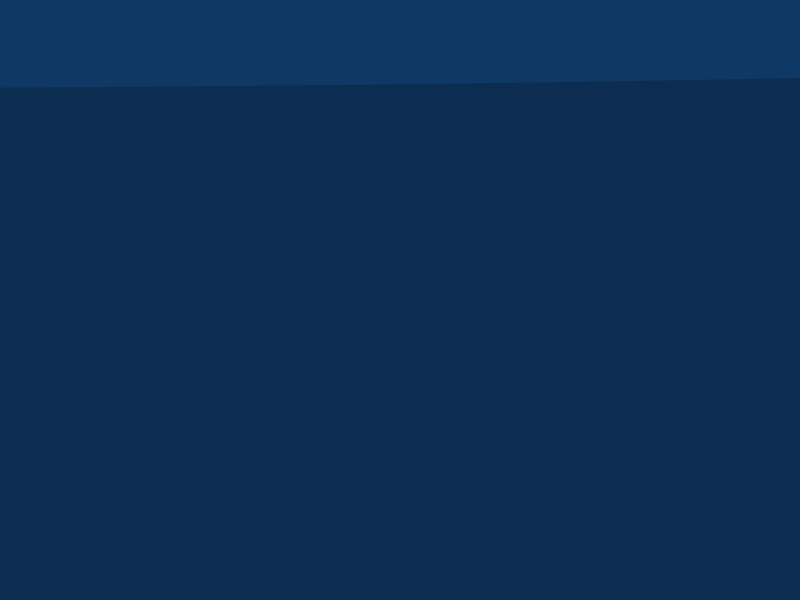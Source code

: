# Source: island3.blend  (saved by Blender 2.42.0; exported with 4.5.12 LTS)
import bpy
from mathutils import Matrix  # noqa: F401  (used for matrix-valued properties, if any)

bpy.ops.wm.read_factory_settings(use_empty=True)
scene = bpy.context.scene
scene.name = 'Scene'

# ---- collections
col_collection_1 = bpy.data.collections.new('Collection 1'); scene.collection.children.link(col_collection_1)

# ---- world
world_world = bpy.data.worlds.new('World'); scene.world = world_world
world_world.color = (0.05656, 0.2208, 0.4)
world_world.use_sun_shadow = False
world_world.sun_shadow_jitter_overblur = 0.0
world_world.cycles.sampling_method = 'MANUAL'
world_world.cycles.sample_map_resolution = 256

# ---- cameras
cam_camera = bpy.data.cameras.new('Camera')
cam_camera.passepartout_alpha = 0.2
cam_camera.clip_end = 100.0
cam_camera.lens = 35.0
cam_camera.ortho_scale = 7.314
cam_camera.show_passepartout = False
cam_camera.show_safe_areas = True
cam_camera.dof.focus_distance = 0.0
cam_camera.dof.aperture_fstop = 128.0

# ---- lights
light_spot = bpy.data.lights.new('Spot', 'POINT')
light_spot.transmission_factor = 0.0
light_spot.cutoff_distance = 30.0
light_spot.energy = 100.0
light_spot.shadow_buffer_clip_start = 1.001
light_spot.shadow_soft_size = 1.0
light_spot.shadow_maximum_resolution = 0.006
light_spot.use_absolute_resolution = True
light_spot.cycles.use_multiple_importance_sampling = False

# ---- meshes
me_sphere = bpy.data.meshes.new('Sphere')
me_sphere.from_pydata([(0.4646, 0.9015, -2.15e-08), (0.4385, 0.9181, -2.901e-08), (0.3568, 0.9527, -1.633e-09), (0.2708, 0.9708, 6.349e-09), (0.195, 0.9897, 3.42e-08), (0.118, 1.003, 5.586e-08), (0.04028, 1.009, 1.707e-09), (-0.03779, 1.01, 2.497e-10), (-0.1157, 1.004, 1.857e-08), (-0.1929, 0.9926, 1.09e-08), (-0.269, 0.9749, -3.644e-09), (-0.3435, 0.9512, 1.904e-08), (-0.416, 0.9217, -3.764e-09), (-0.4859, 0.8866, 7.689e-09), (-0.5529, 0.8461, 5.45e-09), (-0.6165, 0.8004, -2.146e-08), (-0.6764, 0.7499, 1.692e-09), (-0.7322, 0.6948, 1.833e-08), (-0.7835, 0.6355, 4.454e-09), (-0.83, 0.5724, -8.502e-09), (-0.8715, 0.5058, -8.061e-09), (-0.9077, 0.4361, 5.497e-10), (-0.9383, 0.3638, -7.828e-09), (-0.9632, 0.2893, -2.893e-09), (-0.9822, 0.2132, -2.077e-09), (-0.9952, 0.1357, -3.958e-09), (-1.002, 0.05752, 5.788e-09), (-1.003, -0.02097, -6.556e-09), (-0.9976, -0.09927, -8.126e-09), (-0.9862, -0.1769, -5.031e-09), (-0.9687, -0.2533, 4.751e-09), (-0.9453, -0.3282, -1.093e-08), (-0.9162, -0.4009, 2.122e-08), (-0.8815, -0.4711, -6.316e-09), (-0.8414, -0.5384, -1.961e-08), (-0.7961, -0.6022, 2.265e-09), (-0.746, -0.6623, 1.678e-09), (-0.6914, -0.7182, 2.555e-08), (-0.4972, -0.8613, 1.446e-08), (-0.4275, -0.8973, -1.325e-08), (-0.3552, -0.9276, -1.035e-08), (-0.2807, -0.9522, 3.794e-10), (-0.2045, -0.9709, -6.258e-09), (-0.1271, -0.9836, 7.103e-09), (-0.04885, -0.9901, 7.06e-09), (0.02965, -0.9905, 3.015e-11), (0.1079, -0.9848, 3.29e-08), (0.1856, -0.9729, 1.87e-08), (0.262, -0.955, 6.827e-10), (0.3368, -0.9312, -1.525e-08), (0.4095, -0.9016, -2.313e-08), (0.4797, -0.8663, 2.473e-09), (0.5469, -0.8257, -2.041e-08), (0.6107, -0.78, -2.736e-08), (0.6707, -0.7294, 7.059e-09), (0.7266, -0.6743, 2.907e-08), (0.778, -0.615, -2.935e-09), (0.8246, -0.5518, 1.766e-08), (0.866, -0.4852, 5.824e-09), (0.9021, -0.4155, 8.126e-09), (0.9326, -0.3433, -1.821e-09), (0.9468, -0.2882, -1.738e-09), (0.9676, -0.2081, -6.067e-10), (0.989, -0.1155, 7.685e-09), (0.994, -0.06407, 7.223e-10), (0.9958, 0.0263, -5.827e-09), (0.9852, 0.1092, 1.173e-08), (0.9715, 0.1827, 1.301e-08), (0.9553, 0.2617, 1.628e-08), (0.9297, 0.333, 6.465e-09), (0.9, 0.4049, 3.983e-09), (0.865, 0.4756, 1.92e-08), (0.8259, 0.5446, -2.312e-10), (0.7837, 0.6149, 7.808e-09), (0.7351, 0.6747, 2.537e-08), (0.6841, 0.735, 1.221e-08), (0.6406, 0.7728, 6.863e-09), (0.595, 0.8054, -8.406e-09), (0.6813, 0.732, 0.005303), (0.7353, 0.6776, -0.01146), (0.7849, 0.619, -0.02816), (0.8296, 0.5566, -0.04469), (0.8692, 0.4908, -0.06093), (0.9034, 0.4219, -0.07681), (0.932, 0.3504, -0.0922), (0.9549, 0.2768, -0.107), (0.972, 0.2015, -0.1212), (0.983, 0.1249, -0.1346), (0.988, 0.04756, -0.1472), (0.9868, -0.03008, -0.1589), (0.9796, -0.1075, -0.1696), (0.9664, -0.1843, -0.1793), (0.9472, -0.26, -0.1878), (0.9221, -0.334, -0.1952), (0.8914, -0.406, -0.2014), (0.8552, -0.4755, -0.2064), (0.8137, -0.5421, -0.21), (0.7672, -0.6053, -0.2124), (0.7159, -0.6648, -0.2135), (0.6602, -0.7201, -0.2133), (0.6005, -0.7711, -0.2117), (0.5371, -0.8173, -0.2088), (0.4703, -0.8584, -0.2047), (0.4007, -0.8943, -0.1993), (0.3286, -0.9246, -0.1926), (0.2544, -0.9493, -0.1848), (0.1787, -0.9681, -0.1758), (0.1019, -0.9809, -0.1658), (0.02449, -0.9877, -0.1547), (-0.0531, -0.9883, -0.1427), (-0.1304, -0.9829, -0.1298), (-0.2068, -0.9715, -0.1161), (-0.282, -0.954, -0.1017), (-0.3555, -0.9307, -0.0866), (-0.4267, -0.9016, -0.07102), (-0.4953, -0.867, -0.055), (-0.498, -0.8646, -0.06679), (-0.432, -0.8969, -0.09452), (-0.3634, -0.9237, -0.1217), (-0.2925, -0.9447, -0.1481), (-0.2198, -0.96, -0.1736), (-0.1458, -0.9693, -0.198), (-0.07083, -0.9727, -0.2212), (0.004551, -0.97, -0.243), (0.0799, -0.9614, -0.2634), (0.1548, -0.9468, -0.2821), (0.2287, -0.9264, -0.2991), (0.3011, -0.9003, -0.3142), (0.3718, -0.8687, -0.3274), (0.4401, -0.8317, -0.3386), (0.5058, -0.7895, -0.3476), (0.5683, -0.7425, -0.3546), (0.6273, -0.6909, -0.3594), (0.6824, -0.6351, -0.3619), (0.7333, -0.5753, -0.3622), (0.7798, -0.512, -0.3603), (0.8214, -0.4456, -0.3561), (0.8579, -0.3764, -0.3498), (0.8891, -0.3048, -0.3413), (0.9149, -0.2314, -0.3307), (0.935, -0.1566, -0.3181), (0.9494, -0.08078, -0.3035), (0.9579, -0.004484, -0.287), (0.9605, 0.07184, -0.2688), (0.9572, 0.1477, -0.2489), (0.948, 0.2227, -0.2274), (0.9329, 0.2963, -0.2046), (0.9121, 0.3681, -0.1805), (0.8857, 0.4376, -0.1553), (0.8538, 0.5044, -0.1291), (0.8166, 0.5681, -0.1022), (0.7744, 0.6283, -0.07459), (0.7274, 0.6846, -0.04654), (0.676, 0.7367, -0.0182), (0.5901, 0.8099, 4.763e-09), (0.5813, 0.8162, -1.118e-08), (0.6677, 0.7434, -0.04031), (0.715, 0.6946, -0.07954), (0.758, 0.6415, -0.1183), (0.7963, 0.5844, -0.1563), (0.8297, 0.5237, -0.1933), (0.8579, 0.4599, -0.2292), (0.8809, 0.3931, -0.2636), (0.8984, 0.324, -0.2964), (0.9104, 0.2528, -0.3274), (0.9168, 0.1801, -0.3564), (0.9176, 0.1063, -0.3831), (0.9126, 0.03186, -0.4075), (0.9021, -0.0428, -0.4294), (0.886, -0.1172, -0.4487), (0.8644, -0.1909, -0.4652), (0.8375, -0.2634, -0.4788), (0.8054, -0.3343, -0.4894), (0.7684, -0.4031, -0.4971), (0.7266, -0.4694, -0.5017), (0.6804, -0.5328, -0.5031), (0.6299, -0.593, -0.5015), (0.5756, -0.6495, -0.4968), (0.5177, -0.702, -0.489), (0.4567, -0.7501, -0.4783), (0.3928, -0.7937, -0.4645), (0.3265, -0.8323, -0.4479), (0.2582, -0.8658, -0.4286), (0.1883, -0.894, -0.4066), (0.1172, -0.9167, -0.382), (0.0454, -0.9337, -0.3552), (-0.02667, -0.945, -0.3261), (-0.09858, -0.9504, -0.2951), (-0.1699, -0.95, -0.2622), (-0.2401, -0.9437, -0.2277), (-0.3089, -0.9316, -0.1918), (-0.3758, -0.9137, -0.1547), (-0.4403, -0.8902, -0.1166), (-0.496, -0.8532, -2.768e-09), (-0.513, -0.8654, -2.748e-08), (-0.4514, -0.8818, -0.1368), (-0.3923, -0.9011, -0.1848), (-0.3308, -0.9148, -0.2316), (-0.2673, -0.9229, -0.277), (-0.2021, -0.9254, -0.3207), (-0.1357, -0.9221, -0.3625), (-0.06841, -0.9131, -0.402), (-0.0007123, -0.8985, -0.439), (0.06699, -0.8784, -0.4733), (0.1343, -0.8528, -0.5047), (0.2007, -0.822, -0.5329), (0.2659, -0.7861, -0.5579), (0.3295, -0.7454, -0.5795), (0.3911, -0.7001, -0.5974), (0.4502, -0.6504, -0.6117), (0.5066, -0.5968, -0.6223), (0.5598, -0.5395, -0.6289), (0.6096, -0.4788, -0.6318), (0.6556, -0.4152, -0.6307), (0.6976, -0.3491, -0.6257), (0.7353, -0.2807, -0.6169), (0.7685, -0.2107, -0.6042), (0.7969, -0.1393, -0.5879), (0.8204, -0.06714, -0.5679), (0.8388, 0.005482, -0.5444), (0.8521, 0.07807, -0.5175), (0.8601, 0.1502, -0.4875), (0.8628, 0.2213, -0.4545), (0.8602, 0.2912, -0.4186), (0.8523, 0.3592, -0.3802), (0.8391, 0.425, -0.3394), (0.8208, 0.4882, -0.2966), (0.7974, 0.5483, -0.2519), (0.7691, 0.6051, -0.2057), (0.736, 0.6582, -0.1581), (0.6985, 0.7072, -0.1097), (0.6566, 0.7518, -0.0605), (0.5746, 0.8217, 1.938e-08), (0.57, 0.826, 5.245e-09), (0.6429, 0.7619, -0.07825), (0.6781, 0.7222, -0.1362), (0.7091, 0.6781, -0.1932), (0.7358, 0.6298, -0.2491), (0.7578, 0.5776, -0.3034), (0.7753, 0.5218, -0.3559), (0.7879, 0.4628, -0.4061), (0.7957, 0.401, -0.4539), (0.7986, 0.3367, -0.4989), (0.7966, 0.2703, -0.5408), (0.7896, 0.2023, -0.5793), (0.7778, 0.133, -0.6143), (0.7612, 0.06287, -0.6455), (0.7399, -0.007628, -0.6727), (0.714, -0.07808, -0.6958), (0.6837, -0.1481, -0.7146), (0.6492, -0.2171, -0.7289), (0.6107, -0.2848, -0.7388), (0.5685, -0.3508, -0.7442), (0.5227, -0.4146, -0.7449), (0.4737, -0.4759, -0.741), (0.4218, -0.5342, -0.7326), (0.3673, -0.5892, -0.7197), (0.3106, -0.6406, -0.7023), (0.2519, -0.688, -0.6806), (0.1916, -0.7312, -0.6547), (0.1302, -0.7699, -0.6247), (0.068, -0.8038, -0.591), (0.005361, -0.8328, -0.5535), (-0.05731, -0.8567, -0.5127), (-0.1196, -0.8752, -0.4687), (-0.1812, -0.8884, -0.4218), (-0.2417, -0.8961, -0.3723), (-0.3007, -0.8983, -0.3205), (-0.3578, -0.8949, -0.2667), (-0.4127, -0.886, -0.2113), (-0.4651, -0.8717, -0.1546), (-0.5207, -0.8624, 6.065e-11), (-0.5341, -0.8566, 7.153e-09), (-0.4809, -0.8603, -0.1695), (-0.4363, -0.869, -0.2335), (-0.389, -0.8723, -0.2961), (-0.3394, -0.8703, -0.3569), (-0.2876, -0.8629, -0.4155), (-0.2341, -0.8502, -0.4715), (-0.1791, -0.8323, -0.5246), (-0.123, -0.8092, -0.5745), (-0.06616, -0.7812, -0.6208), (-0.008913, -0.7483, -0.6633), (0.04839, -0.7108, -0.7017), (0.1054, -0.6689, -0.7358), (0.1618, -0.6229, -0.7654), (0.2171, -0.5731, -0.7902), (0.2711, -0.5197, -0.8102), (0.3235, -0.4631, -0.8251), (0.3738, -0.4037, -0.835), (0.4219, -0.3418, -0.8398), (0.4673, -0.2778, -0.8393), (0.5099, -0.212, -0.8337), (0.5493, -0.145, -0.8229), (0.5854, -0.07702, -0.8071), (0.6178, -0.008609, -0.7863), (0.6464, 0.05986, -0.7606), (0.671, 0.128, -0.7303), (0.6915, 0.1953, -0.6954), (0.7078, 0.2614, -0.6563), (0.7196, 0.3259, -0.6131), (0.7271, 0.3884, -0.5662), (0.73, 0.4485, -0.5157), (0.7285, 0.5058, -0.4621), (0.7224, 0.56, -0.4056), (0.7119, 0.6107, -0.3466), (0.697, 0.6577, -0.2855), (0.6779, 0.7007, -0.2226), (0.6545, 0.7393, -0.1584), (0.6271, 0.7734, -0.09314), (0.5639, 0.8315, -2.291e-09), (0.5621, 0.835, 3.057e-08), (0.6095, 0.7858, -0.1048), (0.6282, 0.7579, -0.1758), (0.643, 0.7254, -0.2456), (0.6539, 0.6883, -0.314), (0.6608, 0.647, -0.3804), (0.6636, 0.6017, -0.4445), (0.6623, 0.5527, -0.5059), (0.6569, 0.5003, -0.5641), (0.6474, 0.4449, -0.6188), (0.634, 0.3866, -0.6698), (0.6166, 0.326, -0.7166), (0.5955, 0.2634, -0.759), (0.5707, 0.1991, -0.7967), (0.5423, 0.1337, -0.8295), (0.5106, 0.06737, -0.8571), (0.4758, 0.0006571, -0.8795), (0.4381, -0.06606, -0.8965), (0.3976, -0.1324, -0.908), (0.3547, -0.1979, -0.9138), (0.3096, -0.2621, -0.914), (0.2626, -0.3248, -0.9086), (0.2139, -0.3855, -0.8976), (0.164, -0.4437, -0.881), (0.113, -0.4993, -0.859), (0.06138, -0.5517, -0.8318), (0.009342, -0.6008, -0.7993), (-0.04275, -0.6462, -0.762), (-0.09458, -0.6875, -0.72), (-0.1458, -0.7247, -0.6735), (-0.1962, -0.7573, -0.6229), (-0.2453, -0.7853, -0.5684), (-0.2929, -0.8085, -0.5104), (-0.3387, -0.8267, -0.4493), (-0.3825, -0.8398, -0.3854), (-0.4238, -0.8477, -0.3191), (-0.4626, -0.8503, -0.2509), (-0.4985, -0.8478, -0.1811), (-0.5423, -0.852, 2.617e-08), (-0.549, -0.8485, -1.745e-08), (-0.5175, -0.8345, -0.1892), (-0.4909, -0.8305, -0.263), (-0.4614, -0.8215, -0.3352), (-0.4289, -0.8073, -0.4053), (-0.3939, -0.7882, -0.4729), (-0.3564, -0.7642, -0.5376), (-0.3167, -0.7355, -0.5989), (-0.275, -0.7023, -0.6566), (-0.2317, -0.6647, -0.7102), (-0.1869, -0.6231, -0.7595), (-0.141, -0.5776, -0.8041), (-0.09416, -0.5285, -0.8437), (-0.04678, -0.4762, -0.8781), (0.0008822, -0.421, -0.9071), (0.04854, -0.3631, -0.9305), (0.0959, -0.303, -0.9481), (0.1427, -0.2411, -0.96), (0.1886, -0.1776, -0.9659), (0.2333, -0.1131, -0.9658), (0.2766, -0.04787, -0.9598), (0.3182, 0.01766, -0.9479), (0.3578, 0.08308, -0.9301), (0.3952, 0.148, -0.9066), (0.4302, 0.212, -0.8775), (0.4625, 0.2747, -0.843), (0.492, 0.3357, -0.8033), (0.5184, 0.3946, -0.7586), (0.5417, 0.4511, -0.7093), (0.5616, 0.5048, -0.6556), (0.578, 0.5554, -0.5979), (0.5909, 0.6026, -0.5364), (0.6001, 0.646, -0.4717), (0.6057, 0.6855, -0.404), (0.6075, 0.7207, -0.3339), (0.6055, 0.7516, -0.2617), (0.5999, 0.7777, -0.1879), (0.5905, 0.7991, -0.1129), (0.5587, 0.839, -1.561e-08), (0.5593, 0.841, -1.044e-08), (0.5706, 0.8128, -0.1173), (0.5702, 0.7982, -0.1945), (0.5662, 0.7786, -0.2704), (0.5588, 0.7543, -0.3447), (0.548, 0.7252, -0.4169), (0.5337, 0.6918, -0.4864), (0.5162, 0.654, -0.553), (0.4955, 0.6122, -0.6162), (0.4717, 0.5667, -0.6756), (0.445, 0.5176, -0.7308), (0.4156, 0.4654, -0.7815), (0.3836, 0.4103, -0.8274), (0.3492, 0.3527, -0.8681), (0.3127, 0.2929, -0.9036), (0.2743, 0.2312, -0.9334), (0.2342, 0.1682, -0.9575), (0.1926, 0.1041, -0.9757), (0.1498, 0.03941, -0.9879), (0.1062, -0.02556, -0.994), (0.06182, -0.09036, -0.994), (0.0171, -0.1546, -0.9878), (-0.02772, -0.2179, -0.9756), (-0.07237, -0.2799, -0.9573), (-0.1166, -0.3401, -0.9331), (-0.1601, -0.3982, -0.9032), (-0.2026, -0.4539, -0.8677), (-0.2438, -0.5068, -0.8269), (-0.2836, -0.5565, -0.781), (-0.3216, -0.6028, -0.7302), (-0.3576, -0.6454, -0.6749), (-0.3914, -0.6841, -0.6155), (-0.4228, -0.7185, -0.5523), (-0.4516, -0.7484, -0.4857), (-0.4776, -0.7738, -0.4161), (-0.5006, -0.7944, -0.3439), (-0.5206, -0.8101, -0.2696), (-0.5374, -0.8208, -0.1937), (-0.5562, -0.8449, -1.212e-08), (-0.5629, -0.8398, 5.824e-09), (-0.5577, -0.807, -0.1942), (-0.5509, -0.7895, -0.2705), (-0.5407, -0.7672, -0.3451), (-0.5272, -0.7401, -0.4175), (-0.5105, -0.7084, -0.4874), (-0.4906, -0.6724, -0.5543), (-0.4676, -0.6322, -0.6177), (-0.4418, -0.5882, -0.6774), (-0.4133, -0.5405, -0.7328), (-0.3822, -0.4895, -0.7838), (-0.3488, -0.4354, -0.8299), (-0.3132, -0.3787, -0.8709), (-0.2757, -0.3196, -0.9066), (-0.2364, -0.2586, -0.9366), (-0.1958, -0.196, -0.9609), (-0.1539, -0.1322, -0.9792), (-0.111, -0.06752, -0.9915), (-0.06753, -0.002459, -0.9977), (-0.02359, 0.06262, -0.9978), (0.02049, 0.1273, -0.9917), (0.06444, 0.1912, -0.9794), (0.108, 0.2539, -0.9612), (0.1509, 0.3151, -0.937), (0.1928, 0.3743, -0.907), (0.2336, 0.4312, -0.8715), (0.273, 0.4855, -0.8305), (0.3106, 0.5367, -0.7845), (0.3463, 0.5847, -0.7336), (0.3799, 0.629, -0.6782), (0.4112, 0.6695, -0.6186), (0.4399, 0.7058, -0.5552), (0.4659, 0.7378, -0.4884), (0.4891, 0.7653, -0.4185), (0.5092, 0.788, -0.3461), (0.5262, 0.8059, -0.2716), (0.5399, 0.8188, -0.1954), (0.5503, 0.8266, -0.1179), (0.5589, 0.8444, -9.07e-09), (0.5597, 0.8451, 1.895e-08), (0.5301, 0.8401, -0.1147), (0.5097, 0.839, -0.1905), (0.4862, 0.8326, -0.2651), (0.4597, 0.8211, -0.3382), (0.4304, 0.8046, -0.4091), (0.3984, 0.7831, -0.4775), (0.364, 0.7568, -0.543), (0.3273, 0.7258, -0.6051), (0.2886, 0.6903, -0.6635), (0.2481, 0.6506, -0.7178), (0.2061, 0.6068, -0.7676), (0.1628, 0.5594, -0.8128), (0.1185, 0.5084, -0.8529), (0.07351, 0.4544, -0.8878), (0.02804, 0.3975, -0.9172), (-0.0176, 0.3382, -0.9409), (-0.06314, 0.2768, -0.9589), (-0.1083, 0.2137, -0.9709), (-0.1528, 0.1493, -0.9769), (-0.1963, 0.08391, -0.9769), (-0.2386, 0.01805, -0.9709), (-0.2795, -0.04793, -0.959), (-0.3186, -0.1136, -0.9411), (-0.3558, -0.1786, -0.9173), (-0.3908, -0.2425, -0.888), (-0.4233, -0.3048, -0.8532), (-0.4533, -0.3653, -0.8131), (-0.4804, -0.4236, -0.768), (-0.5046, -0.4792, -0.7181), (-0.5257, -0.5319, -0.6638), (-0.5436, -0.5813, -0.6055), (-0.5581, -0.6271, -0.5434), (-0.5691, -0.6691, -0.4779), (-0.5767, -0.7069, -0.4095), (-0.5807, -0.7404, -0.3386), (-0.5811, -0.7693, -0.2656), (-0.5779, -0.7935, -0.191), (-0.5712, -0.8127, -0.1152), (-0.5623, -0.8369, -3.904e-08), (-0.5975, -0.7805, -0.184), (-0.6103, -0.7499, -0.2551), (-0.6194, -0.7148, -0.3248), (-0.6247, -0.6752, -0.3924), (-0.626, -0.6314, -0.4576), (-0.6236, -0.5838, -0.5199), (-0.6173, -0.5326, -0.5791), (-0.6072, -0.478, -0.6347), (-0.5933, -0.4206, -0.6864), (-0.5758, -0.3605, -0.7338), (-0.5547, -0.2982, -0.7767), (-0.5302, -0.2341, -0.8149), (-0.5025, -0.1685, -0.848), (-0.4716, -0.1019, -0.8759), (-0.4379, -0.03471, -0.8984), (-0.4014, 0.03274, -0.9153), (-0.3625, 0.09998, -0.9266), (-0.3213, 0.1666, -0.9322), (-0.2782, 0.2322, -0.932), (-0.2333, 0.2964, -0.9261), (-0.187, 0.3587, -0.9145), (-0.1395, 0.4188, -0.8973), (-0.09122, 0.4764, -0.8745), (-0.04235, 0.531, -0.8463), (0.006795, 0.5823, -0.8129), (0.05589, 0.6301, -0.7745), (0.1046, 0.674, -0.7313), (0.1528, 0.7137, -0.6836), (0.1999, 0.749, -0.6317), (0.2459, 0.7797, -0.5759), (0.2903, 0.8055, -0.5166), (0.3329, 0.8264, -0.454), (0.3735, 0.8423, -0.3887), (0.4118, 0.8529, -0.321), (0.4475, 0.8583, -0.2513), (0.4805, 0.8583, -0.18), (0.5105, 0.8531, -0.1076), (0.5373, 0.8427, -0.03461), (0.5618, 0.8474, -2.334e-08), (0.4919, 0.8652, -0.09703), (0.4528, 0.8764, -0.1642), (0.4109, 0.8821, -0.2303), (0.3664, 0.8825, -0.295), (0.3197, 0.8773, -0.3579), (0.271, 0.8668, -0.4186), (0.2206, 0.8509, -0.4767), (0.1689, 0.8298, -0.5319), (0.1161, 0.8036, -0.5838), (0.06261, 0.7724, -0.6321), (0.008733, 0.7364, -0.6764), (-0.04519, 0.6959, -0.7167), (-0.09884, 0.6512, -0.7525), (-0.1519, 0.6024, -0.7836), (-0.204, 0.5499, -0.81), (-0.2548, 0.494, -0.8313), (-0.3041, 0.435, -0.8475), (-0.3515, 0.3734, -0.8585), (-0.3967, 0.3095, -0.8642), (-0.4395, 0.2436, -0.8646), (-0.4796, 0.1763, -0.8596), (-0.5167, 0.1078, -0.8493), (-0.5506, 0.03875, -0.8338), (-0.5812, -0.03058, -0.8132), (-0.6081, -0.09972, -0.7876), (-0.6313, -0.1682, -0.757), (-0.6506, -0.2357, -0.7219), (-0.6659, -0.3018, -0.6822), (-0.6771, -0.3659, -0.6384), (-0.6842, -0.4279, -0.5906), (-0.687, -0.4872, -0.5392), (-0.6855, -0.5434, -0.4845), (-0.6799, -0.5964, -0.4268), (-0.67, -0.6456, -0.3664), (-0.656, -0.6909, -0.3038), (-0.638, -0.7319, -0.2393), (-0.6161, -0.7684, -0.1734), (-0.5903, -0.8002, -0.1063), (-0.561, -0.8325, 2.501e-09), (-0.6331, -0.7575, -0.1594), (-0.6634, -0.7156, -0.2185), (-0.6897, -0.6694, -0.2763), (-0.7117, -0.619, -0.3323), (-0.7293, -0.5648, -0.3863), (-0.7424, -0.5071, -0.4379), (-0.7509, -0.4462, -0.4868), (-0.7548, -0.3827, -0.5328), (-0.7541, -0.3167, -0.5754), (-0.7487, -0.2488, -0.6145), (-0.7387, -0.1794, -0.6498), (-0.7241, -0.1089, -0.6811), (-0.7051, -0.03769, -0.7082), (-0.6817, 0.03374, -0.7309), (-0.6541, 0.105, -0.7491), (-0.6225, 0.1755, -0.7627), (-0.587, 0.245, -0.7716), (-0.548, 0.313, -0.7757), (-0.5055, 0.3791, -0.7751), (-0.4599, 0.4428, -0.7697), (-0.4115, 0.5038, -0.7595), (-0.3606, 0.5617, -0.7447), (-0.3074, 0.6161, -0.7252), (-0.2524, 0.6667, -0.7013), (-0.1958, 0.7132, -0.6731), (-0.1379, 0.7553, -0.6407), (-0.07928, 0.7928, -0.6044), (-0.02012, 0.8253, -0.5643), (0.03917, 0.8528, -0.5208), (0.09821, 0.875, -0.474), (0.1566, 0.8919, -0.4243), (0.2141, 0.9032, -0.372), (0.2703, 0.9089, -0.3175), (0.3248, 0.9091, -0.2609), (0.3772, 0.9036, -0.2028), (0.4274, 0.8926, -0.1434), (0.4749, 0.8761, -0.08309), (0.5577, 0.8507, 2.611e-08), (0.5493, 0.8557, -1.272e-08), (0.4598, 0.8855, -0.06616), (0.4049, 0.9067, -0.1181), (0.3475, 0.9223, -0.1693), (0.2879, 0.9322, -0.2195), (0.2265, 0.9363, -0.2683), (0.1638, 0.9347, -0.3155), (0.1, 0.9273, -0.3607), (0.03564, 0.9142, -0.4037), (-0.02896, 0.8954, -0.4442), (-0.09337, 0.8712, -0.482), (-0.1572, 0.8415, -0.5168), (-0.2201, 0.8067, -0.5484), (-0.2816, 0.7669, -0.5767), (-0.3414, 0.7224, -0.6013), (-0.3991, 0.6734, -0.6223), (-0.4543, 0.6203, -0.6394), (-0.5067, 0.5633, -0.6526), (-0.556, 0.5029, -0.6618), (-0.6018, 0.4394, -0.6669), (-0.644, 0.3731, -0.6679), (-0.6822, 0.3046, -0.6647), (-0.7162, 0.2342, -0.6575), (-0.7457, 0.1623, -0.6462), (-0.7707, 0.08944, -0.6309), (-0.7909, 0.01603, -0.6117), (-0.8062, -0.05748, -0.5888), (-0.8166, -0.1306, -0.5622), (-0.8219, -0.203, -0.5322), (-0.8222, -0.2741, -0.4989), (-0.8174, -0.3435, -0.4625), (-0.8075, -0.4108, -0.4232), (-0.7927, -0.4756, -0.3814), (-0.773, -0.5374, -0.3372), (-0.7485, -0.5959, -0.2909), (-0.7194, -0.6507, -0.2428), (-0.6859, -0.7016, -0.1933), (-0.6481, -0.7481, -0.1425), (-0.5656, -0.8272, 4.903e-09), (-0.5721, -0.8203, 8.08e-09), (-0.6609, -0.7403, -0.123), (-0.7049, -0.69, -0.1642), (-0.7446, -0.6355, -0.2043), (-0.7797, -0.577, -0.2432), (-0.81, -0.5149, -0.2806), (-0.8353, -0.4497, -0.3163), (-0.8555, -0.3817, -0.35), (-0.8703, -0.3114, -0.3816), (-0.8798, -0.2391, -0.4108), (-0.8839, -0.1654, -0.4374), (-0.8825, -0.09062, -0.4614), (-0.8757, -0.0153, -0.4825), (-0.8635, 0.06011, -0.5007), (-0.846, 0.1351, -0.5158), (-0.8233, 0.2094, -0.5277), (-0.7954, 0.2823, -0.5363), (-0.7627, 0.3534, -0.5416), (-0.7253, 0.4224, -0.5436), (-0.6834, 0.4888, -0.5423), (-0.6373, 0.5522, -0.5376), (-0.5872, 0.6122, -0.5295), (-0.5335, 0.6684, -0.5183), (-0.4766, 0.7205, -0.5038), (-0.4167, 0.7681, -0.4862), (-0.3542, 0.811, -0.4656), (-0.2896, 0.8489, -0.4422), (-0.2232, 0.8816, -0.416), (-0.1554, 0.9088, -0.3873), (-0.0866, 0.9304, -0.3561), (-0.0173, 0.9463, -0.3228), (0.0521, 0.9564, -0.2875), (0.1212, 0.9605, -0.2504), (0.1895, 0.9588, -0.2118), (0.2567, 0.9511, -0.1718), (0.3223, 0.9376, -0.1308), (0.3859, 0.9182, -0.08902), (0.4471, 0.8933, -0.04667), (0.5427, 0.8604, -1.228e-08), (0.4772, 0.894, 8.197e-09), (0.437, 0.8991, -0.02508), (0.3708, 0.927, -0.05681), (0.3023, 0.9491, -0.08819), (0.2319, 0.9654, -0.119), (0.1602, 0.9758, -0.1491), (0.08738, 0.9801, -0.1783), (0.01408, 0.9784, -0.2064), (-0.05932, 0.9706, -0.2332), (-0.1323, 0.9569, -0.2586), (-0.2046, 0.9373, -0.2823), (-0.2755, 0.9118, -0.3044), (-0.3448, 0.8808, -0.3245), (-0.4119, 0.8443, -0.3427), (-0.4765, 0.8027, -0.3587), (-0.5381, 0.7561, -0.3726), (-0.5965, 0.7048, -0.3841), (-0.6511, 0.6491, -0.3933), (-0.7017, 0.5895, -0.4), (-0.7481, 0.5263, -0.4043), (-0.7898, 0.4598, -0.4061), (-0.8266, 0.3904, -0.4054), (-0.8583, 0.3187, -0.4021), (-0.8848, 0.245, -0.3964), (-0.9058, 0.1697, -0.3883), (-0.9212, 0.09346, -0.3778), (-0.9309, 0.01661, -0.3649), (-0.9349, -0.06033, -0.3498), (-0.9331, -0.1369, -0.3325), (-0.9256, -0.2126, -0.3132), (-0.9123, -0.2871, -0.2919), (-0.8935, -0.3597, -0.2689), (-0.8691, -0.4301, -0.2442), (-0.8394, -0.4979, -0.218), (-0.8045, -0.5626, -0.1904), (-0.7646, -0.6239, -0.1617), (-0.72, -0.6813, -0.1319), (-0.671, -0.7345, -0.1014), (-0.5864, -0.8098, 2.911e-09), (-0.601, -0.7977, 3.323e-08), (-0.6783, -0.7306, -0.07827), (-0.7308, -0.6756, -0.09742), (-0.7789, -0.6163, -0.116), (-0.8222, -0.5533, -0.1338), (-0.8604, -0.4868, -0.1508), (-0.8933, -0.4174, -0.1669), (-0.9207, -0.3453, -0.1819), (-0.9424, -0.2712, -0.1959), (-0.9583, -0.1953, -0.2086), (-0.9683, -0.1183, -0.22), (-0.9723, -0.04054, -0.2301), (-0.9704, 0.03748, -0.2388), (-0.9624, 0.1153, -0.246), (-0.9485, 0.1923, -0.2516), (-0.9288, 0.2682, -0.2558), (-0.9033, 0.3425, -0.2583), (-0.8723, 0.4146, -0.2593), (-0.8359, 0.4842, -0.2586), (-0.7943, 0.5507, -0.2564), (-0.7479, 0.6139, -0.2525), (-0.6968, 0.6733, -0.2472), (-0.6414, 0.7286, -0.2403), (-0.5821, 0.7793, -0.2319), (-0.5192, 0.8253, -0.2221), (-0.4531, 0.8662, -0.2109), (-0.3842, 0.9017, -0.1984), (-0.3129, 0.9316, -0.1847), (-0.2397, 0.9559, -0.1698), (-0.1651, 0.9742, -0.154), (-0.08937, 0.9865, -0.1371), (-0.01312, 0.9928, -0.1194), (0.06321, 0.9929, -0.101), (0.1391, 0.9869, -0.08196), (0.2142, 0.9748, -0.06241), (0.288, 0.9567, -0.04247), (0.36, 0.9327, -0.02228), (0.4297, 0.903, -4.691e-09), (0.4678, 0.8989, 3.809e-09), (-0.6245, -0.7817, 9.687e-09)], [], [(75, 78, 77, 76), (74, 79, 78, 75), (73, 80, 79, 74), (72, 81, 80, 73), (71, 82, 81, 72), (70, 83, 82, 71), (69, 84, 83, 70), (68, 85, 84, 69), (67, 86, 85, 68), (66, 87, 86, 67), (65, 88, 87, 66), (64, 89, 88, 65), (63, 90, 89, 64), (62, 91, 90, 63), (61, 92, 91, 62), (60, 93, 92, 61), (59, 94, 93, 60), (58, 95, 94, 59), (57, 96, 95, 58), (56, 97, 96, 57), (55, 98, 97, 56), (54, 99, 98, 55), (53, 100, 99, 54), (52, 101, 100, 53), (51, 102, 101, 52), (50, 103, 102, 51), (49, 104, 103, 50), (48, 105, 104, 49), (47, 106, 105, 48), (46, 107, 106, 47), (45, 108, 107, 46), (44, 109, 108, 45), (43, 110, 109, 44), (42, 111, 110, 43), (41, 112, 111, 42), (40, 113, 112, 41), (39, 114, 113, 40), (38, 115, 114, 39), (115, 116, 117, 114), (114, 117, 118, 113), (113, 118, 119, 112), (112, 119, 120, 111), (111, 120, 121, 110), (110, 121, 122, 109), (109, 122, 123, 108), (108, 123, 124, 107), (107, 124, 125, 106), (106, 125, 126, 105), (105, 126, 127, 104), (104, 127, 128, 103), (103, 128, 129, 102), (102, 129, 130, 101), (101, 130, 131, 100), (100, 131, 132, 99), (99, 132, 133, 98), (98, 133, 134, 97), (97, 134, 135, 96), (96, 135, 136, 95), (95, 136, 137, 94), (94, 137, 138, 93), (93, 138, 139, 92), (92, 139, 140, 91), (91, 140, 141, 90), (90, 141, 142, 89), (89, 142, 143, 88), (88, 143, 144, 87), (87, 144, 145, 86), (86, 145, 146, 85), (85, 146, 147, 84), (84, 147, 148, 83), (83, 148, 149, 82), (82, 149, 150, 81), (81, 150, 151, 80), (80, 151, 152, 79), (79, 152, 153, 78), (78, 153, 154, 77), (153, 156, 155, 154), (152, 157, 156, 153), (151, 158, 157, 152), (150, 159, 158, 151), (149, 160, 159, 150), (148, 161, 160, 149), (147, 162, 161, 148), (146, 163, 162, 147), (145, 164, 163, 146), (144, 165, 164, 145), (143, 166, 165, 144), (142, 167, 166, 143), (141, 168, 167, 142), (140, 169, 168, 141), (139, 170, 169, 140), (138, 171, 170, 139), (137, 172, 171, 138), (136, 173, 172, 137), (135, 174, 173, 136), (134, 175, 174, 135), (133, 176, 175, 134), (132, 177, 176, 133), (131, 178, 177, 132), (130, 179, 178, 131), (129, 180, 179, 130), (128, 181, 180, 129), (127, 182, 181, 128), (126, 183, 182, 127), (125, 184, 183, 126), (124, 185, 184, 125), (123, 186, 185, 124), (122, 187, 186, 123), (121, 188, 187, 122), (120, 189, 188, 121), (119, 190, 189, 120), (118, 191, 190, 119), (117, 192, 191, 118), (116, 193, 192, 117), (193, 194, 195, 192), (192, 195, 196, 191), (191, 196, 197, 190), (190, 197, 198, 189), (189, 198, 199, 188), (188, 199, 200, 187), (187, 200, 201, 186), (186, 201, 202, 185), (185, 202, 203, 184), (184, 203, 204, 183), (183, 204, 205, 182), (182, 205, 206, 181), (181, 206, 207, 180), (180, 207, 208, 179), (179, 208, 209, 178), (178, 209, 210, 177), (177, 210, 211, 176), (176, 211, 212, 175), (175, 212, 213, 174), (174, 213, 214, 173), (173, 214, 215, 172), (172, 215, 216, 171), (171, 216, 217, 170), (170, 217, 218, 169), (169, 218, 219, 168), (168, 219, 220, 167), (167, 220, 221, 166), (166, 221, 222, 165), (165, 222, 223, 164), (164, 223, 224, 163), (163, 224, 225, 162), (162, 225, 226, 161), (161, 226, 227, 160), (160, 227, 228, 159), (159, 228, 229, 158), (158, 229, 230, 157), (157, 230, 231, 156), (156, 231, 232, 155), (231, 234, 233, 232), (230, 235, 234, 231), (229, 236, 235, 230), (228, 237, 236, 229), (227, 238, 237, 228), (226, 239, 238, 227), (225, 240, 239, 226), (224, 241, 240, 225), (223, 242, 241, 224), (222, 243, 242, 223), (221, 244, 243, 222), (220, 245, 244, 221), (219, 246, 245, 220), (218, 247, 246, 219), (217, 248, 247, 218), (216, 249, 248, 217), (215, 250, 249, 216), (214, 251, 250, 215), (213, 252, 251, 214), (212, 253, 252, 213), (211, 254, 253, 212), (210, 255, 254, 211), (209, 256, 255, 210), (208, 257, 256, 209), (207, 258, 257, 208), (206, 259, 258, 207), (205, 260, 259, 206), (204, 261, 260, 205), (203, 262, 261, 204), (202, 263, 262, 203), (201, 264, 263, 202), (200, 265, 264, 201), (199, 266, 265, 200), (198, 267, 266, 199), (197, 268, 267, 198), (196, 269, 268, 197), (195, 270, 269, 196), (194, 271, 270, 195), (271, 272, 273, 270), (270, 273, 274, 269), (269, 274, 275, 268), (268, 275, 276, 267), (267, 276, 277, 266), (266, 277, 278, 265), (265, 278, 279, 264), (264, 279, 280, 263), (263, 280, 281, 262), (262, 281, 282, 261), (261, 282, 283, 260), (260, 283, 284, 259), (259, 284, 285, 258), (258, 285, 286, 257), (257, 286, 287, 256), (256, 287, 288, 255), (255, 288, 289, 254), (254, 289, 290, 253), (253, 290, 291, 252), (252, 291, 292, 251), (251, 292, 293, 250), (250, 293, 294, 249), (249, 294, 295, 248), (248, 295, 296, 247), (247, 296, 297, 246), (246, 297, 298, 245), (245, 298, 299, 244), (244, 299, 300, 243), (243, 300, 301, 242), (242, 301, 302, 241), (241, 302, 303, 240), (240, 303, 304, 239), (239, 304, 305, 238), (238, 305, 306, 237), (237, 306, 307, 236), (236, 307, 308, 235), (235, 308, 309, 234), (234, 309, 310, 233), (309, 312, 311, 310), (308, 313, 312, 309), (307, 314, 313, 308), (306, 315, 314, 307), (305, 316, 315, 306), (304, 317, 316, 305), (303, 318, 317, 304), (302, 319, 318, 303), (301, 320, 319, 302), (300, 321, 320, 301), (299, 322, 321, 300), (298, 323, 322, 299), (297, 324, 323, 298), (296, 325, 324, 297), (295, 326, 325, 296), (294, 327, 326, 295), (293, 328, 327, 294), (292, 329, 328, 293), (291, 330, 329, 292), (290, 331, 330, 291), (289, 332, 331, 290), (288, 333, 332, 289), (287, 334, 333, 288), (286, 335, 334, 287), (285, 336, 335, 286), (284, 337, 336, 285), (283, 338, 337, 284), (282, 339, 338, 283), (281, 340, 339, 282), (280, 341, 340, 281), (279, 342, 341, 280), (278, 343, 342, 279), (277, 344, 343, 278), (276, 345, 344, 277), (275, 346, 345, 276), (274, 347, 346, 275), (273, 348, 347, 274), (272, 349, 348, 273), (349, 350, 351, 348), (348, 351, 352, 347), (347, 352, 353, 346), (346, 353, 354, 345), (345, 354, 355, 344), (344, 355, 356, 343), (343, 356, 357, 342), (342, 357, 358, 341), (341, 358, 359, 340), (340, 359, 360, 339), (339, 360, 361, 338), (338, 361, 362, 337), (337, 362, 363, 336), (336, 363, 364, 335), (335, 364, 365, 334), (334, 365, 366, 333), (333, 366, 367, 332), (332, 367, 368, 331), (331, 368, 369, 330), (330, 369, 370, 329), (329, 370, 371, 328), (328, 371, 372, 327), (327, 372, 373, 326), (326, 373, 374, 325), (325, 374, 375, 324), (324, 375, 376, 323), (323, 376, 377, 322), (322, 377, 378, 321), (321, 378, 379, 320), (320, 379, 380, 319), (319, 380, 381, 318), (318, 381, 382, 317), (317, 382, 383, 316), (316, 383, 384, 315), (315, 384, 385, 314), (314, 385, 386, 313), (313, 386, 387, 312), (312, 387, 388, 311), (387, 390, 389, 388), (386, 391, 390, 387), (385, 392, 391, 386), (384, 393, 392, 385), (383, 394, 393, 384), (382, 395, 394, 383), (381, 396, 395, 382), (380, 397, 396, 381), (379, 398, 397, 380), (378, 399, 398, 379), (377, 400, 399, 378), (376, 401, 400, 377), (375, 402, 401, 376), (374, 403, 402, 375), (373, 404, 403, 374), (372, 405, 404, 373), (371, 406, 405, 372), (370, 407, 406, 371), (369, 408, 407, 370), (368, 409, 408, 369), (367, 410, 409, 368), (366, 411, 410, 367), (365, 412, 411, 366), (364, 413, 412, 365), (363, 414, 413, 364), (362, 415, 414, 363), (361, 416, 415, 362), (360, 417, 416, 361), (359, 418, 417, 360), (358, 419, 418, 359), (357, 420, 419, 358), (356, 421, 420, 357), (355, 422, 421, 356), (354, 423, 422, 355), (353, 424, 423, 354), (352, 425, 424, 353), (351, 426, 425, 352), (350, 427, 426, 351), (427, 428, 429, 426), (426, 429, 430, 425), (425, 430, 431, 424), (424, 431, 432, 423), (423, 432, 433, 422), (422, 433, 434, 421), (421, 434, 435, 420), (420, 435, 436, 419), (419, 436, 437, 418), (418, 437, 438, 417), (417, 438, 439, 416), (416, 439, 440, 415), (415, 440, 441, 414), (414, 441, 442, 413), (413, 442, 443, 412), (412, 443, 444, 411), (411, 444, 445, 410), (410, 445, 446, 409), (409, 446, 447, 408), (408, 447, 448, 407), (407, 448, 449, 406), (406, 449, 450, 405), (405, 450, 451, 404), (404, 451, 452, 403), (403, 452, 453, 402), (402, 453, 454, 401), (401, 454, 455, 400), (400, 455, 456, 399), (399, 456, 457, 398), (398, 457, 458, 397), (397, 458, 459, 396), (396, 459, 460, 395), (395, 460, 461, 394), (394, 461, 462, 393), (393, 462, 463, 392), (392, 463, 464, 391), (391, 464, 465, 390), (390, 465, 466, 389), (465, 468, 467, 466), (464, 469, 468, 465), (463, 470, 469, 464), (462, 471, 470, 463), (461, 472, 471, 462), (460, 473, 472, 461), (459, 474, 473, 460), (458, 475, 474, 459), (457, 476, 475, 458), (456, 477, 476, 457), (455, 478, 477, 456), (454, 479, 478, 455), (453, 480, 479, 454), (452, 481, 480, 453), (451, 482, 481, 452), (450, 483, 482, 451), (449, 484, 483, 450), (448, 485, 484, 449), (447, 486, 485, 448), (446, 487, 486, 447), (445, 488, 487, 446), (444, 489, 488, 445), (443, 490, 489, 444), (442, 491, 490, 443), (441, 492, 491, 442), (440, 493, 492, 441), (439, 494, 493, 440), (438, 495, 494, 439), (437, 496, 495, 438), (436, 497, 496, 437), (435, 498, 497, 436), (434, 499, 498, 435), (433, 500, 499, 434), (432, 501, 500, 433), (431, 502, 501, 432), (430, 503, 502, 431), (429, 504, 503, 430), (428, 505, 504, 429), (505, 506, 507, 504), (504, 507, 508, 503), (503, 508, 509, 502), (502, 509, 510, 501), (501, 510, 511, 500), (500, 511, 512, 499), (499, 512, 513, 498), (498, 513, 514, 497), (497, 514, 515, 496), (496, 515, 516, 495), (495, 516, 517, 494), (494, 517, 518, 493), (493, 518, 519, 492), (492, 519, 520, 491), (491, 520, 521, 490), (490, 521, 522, 489), (489, 522, 523, 488), (488, 523, 524, 487), (487, 524, 525, 486), (486, 525, 526, 485), (485, 526, 527, 484), (484, 527, 528, 483), (483, 528, 529, 482), (482, 529, 530, 481), (481, 530, 531, 480), (480, 531, 532, 479), (479, 532, 533, 478), (478, 533, 534, 477), (477, 534, 535, 476), (476, 535, 536, 475), (475, 536, 537, 474), (474, 537, 538, 473), (473, 538, 539, 472), (472, 539, 540, 471), (471, 540, 541, 470), (470, 541, 542, 469), (469, 542, 543, 468), (468, 543, 544, 467), (543, 546, 545, 544), (542, 547, 546, 543), (541, 548, 547, 542), (540, 549, 548, 541), (539, 550, 549, 540), (538, 551, 550, 539), (537, 552, 551, 538), (536, 553, 552, 537), (535, 554, 553, 536), (534, 555, 554, 535), (533, 556, 555, 534), (532, 557, 556, 533), (531, 558, 557, 532), (530, 559, 558, 531), (529, 560, 559, 530), (528, 561, 560, 529), (527, 562, 561, 528), (526, 563, 562, 527), (525, 564, 563, 526), (524, 565, 564, 525), (523, 566, 565, 524), (522, 567, 566, 523), (521, 568, 567, 522), (520, 569, 568, 521), (519, 570, 569, 520), (518, 571, 570, 519), (517, 572, 571, 518), (516, 573, 572, 517), (515, 574, 573, 516), (514, 575, 574, 515), (513, 576, 575, 514), (512, 577, 576, 513), (511, 578, 577, 512), (510, 579, 578, 511), (509, 580, 579, 510), (508, 581, 580, 509), (507, 582, 581, 508), (506, 583, 582, 507), (583, 584, 585, 582), (582, 585, 586, 581), (581, 586, 587, 580), (580, 587, 588, 579), (579, 588, 589, 578), (578, 589, 590, 577), (577, 590, 591, 576), (576, 591, 592, 575), (575, 592, 593, 574), (574, 593, 594, 573), (573, 594, 595, 572), (572, 595, 596, 571), (571, 596, 597, 570), (570, 597, 598, 569), (569, 598, 599, 568), (568, 599, 600, 567), (567, 600, 601, 566), (566, 601, 602, 565), (565, 602, 603, 564), (564, 603, 604, 563), (563, 604, 605, 562), (562, 605, 606, 561), (561, 606, 607, 560), (560, 607, 608, 559), (559, 608, 609, 558), (558, 609, 610, 557), (557, 610, 611, 556), (556, 611, 612, 555), (555, 612, 613, 554), (554, 613, 614, 553), (553, 614, 615, 552), (552, 615, 616, 551), (551, 616, 617, 550), (550, 617, 618, 549), (549, 618, 619, 548), (548, 619, 620, 547), (547, 620, 621, 546), (546, 621, 622, 545), (621, 624, 623, 622), (620, 625, 624, 621), (619, 626, 625, 620), (618, 627, 626, 619), (617, 628, 627, 618), (616, 629, 628, 617), (615, 630, 629, 616), (614, 631, 630, 615), (613, 632, 631, 614), (612, 633, 632, 613), (611, 634, 633, 612), (610, 635, 634, 611), (609, 636, 635, 610), (608, 637, 636, 609), (607, 638, 637, 608), (606, 639, 638, 607), (605, 640, 639, 606), (604, 641, 640, 605), (603, 642, 641, 604), (602, 643, 642, 603), (601, 644, 643, 602), (600, 645, 644, 601), (599, 646, 645, 600), (598, 647, 646, 599), (597, 648, 647, 598), (596, 649, 648, 597), (595, 650, 649, 596), (594, 651, 650, 595), (593, 652, 651, 594), (592, 653, 652, 593), (591, 654, 653, 592), (590, 655, 654, 591), (589, 656, 655, 590), (588, 657, 656, 589), (587, 658, 657, 588), (586, 659, 658, 587), (585, 660, 659, 586), (584, 661, 660, 585), (661, 662, 663, 660), (660, 663, 664, 659), (659, 664, 665, 658), (658, 665, 666, 657), (657, 666, 667, 656), (656, 667, 668, 655), (655, 668, 669, 654), (654, 669, 670, 653), (653, 670, 671, 652), (652, 671, 672, 651), (651, 672, 673, 650), (650, 673, 674, 649), (649, 674, 675, 648), (648, 675, 676, 647), (647, 676, 677, 646), (646, 677, 678, 645), (645, 678, 679, 644), (644, 679, 680, 643), (643, 680, 681, 642), (642, 681, 682, 641), (641, 682, 683, 640), (640, 683, 684, 639), (639, 684, 685, 638), (638, 685, 686, 637), (637, 686, 687, 636), (636, 687, 688, 635), (635, 688, 689, 634), (634, 689, 690, 633), (633, 690, 691, 632), (632, 691, 692, 631), (631, 692, 693, 630), (630, 693, 694, 629), (629, 694, 695, 628), (628, 695, 696, 627), (627, 696, 697, 626), (626, 697, 698, 625), (625, 698, 699, 624), (624, 699, 700, 623), (699, 702, 701, 700), (698, 703, 702, 699), (697, 704, 703, 698), (696, 705, 704, 697), (695, 706, 705, 696), (694, 707, 706, 695), (693, 708, 707, 694), (692, 709, 708, 693), (691, 710, 709, 692), (690, 711, 710, 691), (689, 712, 711, 690), (688, 713, 712, 689), (687, 714, 713, 688), (686, 715, 714, 687), (685, 716, 715, 686), (684, 717, 716, 685), (683, 718, 717, 684), (682, 719, 718, 683), (681, 720, 719, 682), (680, 721, 720, 681), (679, 722, 721, 680), (678, 723, 722, 679), (677, 724, 723, 678), (676, 725, 724, 677), (675, 726, 725, 676), (674, 727, 726, 675), (673, 728, 727, 674), (672, 729, 728, 673), (671, 730, 729, 672), (670, 731, 730, 671), (669, 732, 731, 670), (668, 733, 732, 669), (667, 734, 733, 668), (666, 735, 734, 667), (665, 736, 735, 666), (664, 737, 736, 665), (663, 738, 737, 664), (662, 739, 738, 663), (739, 740, 741, 738), (738, 741, 742, 737), (737, 742, 743, 736), (736, 743, 744, 735), (735, 744, 745, 734), (734, 745, 746, 733), (733, 746, 747, 732), (732, 747, 748, 731), (731, 748, 749, 730), (730, 749, 750, 729), (729, 750, 751, 728), (728, 751, 752, 727), (727, 752, 753, 726), (726, 753, 754, 725), (725, 754, 755, 724), (724, 755, 756, 723), (723, 756, 757, 722), (722, 757, 758, 721), (721, 758, 759, 720), (720, 759, 760, 719), (719, 760, 761, 718), (718, 761, 762, 717), (717, 762, 763, 716), (716, 763, 764, 715), (715, 764, 765, 714), (714, 765, 766, 713), (713, 766, 767, 712), (712, 767, 768, 711), (711, 768, 769, 710), (710, 769, 770, 709), (709, 770, 771, 708), (708, 771, 772, 707), (707, 772, 773, 706), (706, 773, 774, 705), (705, 774, 775, 704), (704, 775, 776, 703), (703, 776, 777, 702), (702, 777, 778, 701), (0, 778, 777, 1), (776, 2, 1, 777), (775, 3, 2, 776), (774, 4, 3, 775), (773, 5, 4, 774), (772, 6, 5, 773), (771, 7, 6, 772), (770, 8, 7, 771), (769, 9, 8, 770), (768, 10, 9, 769), (767, 11, 10, 768), (766, 12, 11, 767), (765, 13, 12, 766), (764, 14, 13, 765), (763, 15, 14, 764), (762, 16, 15, 763), (761, 17, 16, 762), (760, 18, 17, 761), (759, 19, 18, 760), (758, 20, 19, 759), (757, 21, 20, 758), (756, 22, 21, 757), (755, 23, 22, 756), (754, 24, 23, 755), (753, 25, 24, 754), (752, 26, 25, 753), (751, 27, 26, 752), (750, 28, 27, 751), (749, 29, 28, 750), (748, 30, 29, 749), (747, 31, 30, 748), (746, 32, 31, 747), (745, 33, 32, 746), (744, 34, 33, 745), (743, 35, 34, 744), (742, 36, 35, 743), (741, 37, 36, 742), (740, 779, 37, 741)])
me_sphere.use_remesh_preserve_volume = False
me_sphere.use_remesh_preserve_attributes = False
me_sphere.use_mirror_vertex_groups = False
me_sphere.update()

# ---- objects
ob_sphere = bpy.data.objects.new('Sphere', me_sphere)
ob_lamp = bpy.data.objects.new('Lamp', light_spot)
ob_camera = bpy.data.objects.new('Camera', cam_camera)

# ---- transforms, parenting, visibility, modifiers, constraints
ob_sphere.location = (0.0, 0.0, 0.0)
ob_sphere.scale = (350.2, 349.9, 14.95)
ob_sphere.lock_rotations_4d = False
ob_sphere.empty_display_type = 'ARROWS'
ob_sphere.color = (0.0, 0.0, 0.0, 1.0)
ob_sphere.lineart.crease_threshold = 0.0
ob_lamp.location = (4.076, 1.005, 5.904)
ob_lamp.rotation_euler = (0.6503, 0.05522, 1.866)
ob_lamp.lock_rotations_4d = False
ob_lamp.empty_display_type = 'ARROWS'
ob_lamp.color = (0.0, 0.0, 0.0, 0.0)
ob_lamp.lineart.crease_threshold = 0.0
ob_camera.location = (7.481, -6.508, 5.344)
ob_camera.rotation_euler = (1.109, 0.01082, 0.8149)
ob_camera.lock_rotations_4d = False
ob_camera.empty_display_type = 'ARROWS'
ob_camera.color = (0.0, 0.0, 0.0, 0.0)
ob_camera.display_type = 'WIRE'
ob_camera.lineart.crease_threshold = 0.0

# ---- collection membership
col_collection_1.objects.link(ob_sphere)
col_collection_1.objects.link(ob_lamp)
col_collection_1.objects.link(ob_camera)

# ---- scene / render settings (as saved in the file)
scene.camera = ob_camera
scene.frame_start = 1; scene.frame_end = 250; scene.frame_set(1)
scene.render.engine = 'BLENDER_EEVEE_NEXT'
scene.render.image_settings.file_format = 'JPEG'
scene.render.image_settings.color_mode = 'RGB'
scene.render.image_settings.compression = 90
scene.render.resolution_x = 800
scene.render.resolution_y = 600
scene.render.pixel_aspect_x = 100.0
scene.render.pixel_aspect_y = 100.0
scene.render.fps = 25
scene.render.dither_intensity = 0.0
scene.render.use_compositing = False
scene.render.use_sequencer = False
scene.render.bake_bias = 0.0
scene.render.use_stamp_time = False
scene.render.use_stamp_date = False
scene.render.use_stamp_frame = False
scene.render.use_stamp_camera = False
scene.render.use_stamp_scene = False
scene.render.use_stamp_filename = False
scene.render.use_stamp_render_time = False
scene.render.stamp_font_size = 0
scene.cycles.use_denoising = False
scene.cycles.samples = 10
scene.cycles.sampling_pattern = 'TABULATED_SOBOL'
scene.cycles.light_sampling_threshold = 0.0
scene.cycles.use_adaptive_sampling = False
scene.cycles.use_light_tree = False
scene.cycles.blur_glossy = 0.0
scene.cycles.volume_bounces = 1
scene.cycles.pixel_filter_type = 'GAUSSIAN'
scene.cycles.sample_clamp_indirect = 0.0
scene.view_settings.view_transform = 'Raw'
bpy.context.view_layer.update()
